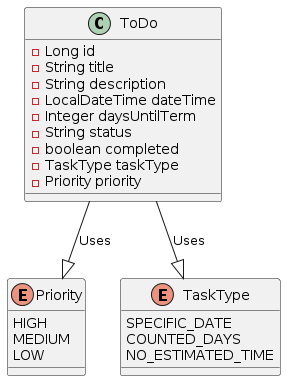

The diagram above was rendered by PlantUML. Its source (embedded in the PNG):
@startuml
!define Rectangle stereotype rectangle

class ToDo {
    - Long id
    - String title
    - String description
    - LocalDateTime dateTime
    - Integer daysUntilTerm
    - String status
    - boolean completed
    - TaskType taskType
    - Priority priority
}

enum Priority {
    HIGH
    MEDIUM
    LOW
}

enum TaskType {
    SPECIFIC_DATE
    COUNTED_DAYS
    NO_ESTIMATED_TIME
}

ToDo --|> Priority : Uses
ToDo --|> TaskType : Uses
@enduml